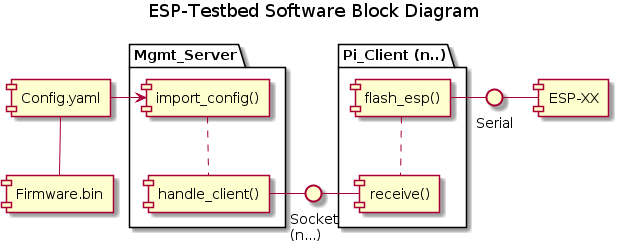

The diagram above was rendered by PlantUML. Its source (embedded in the PNG):
@startuml
title ESP-Testbed Software Block Diagram
[Config.yaml] as config
[Firmware.bin] as firmware
[ESP-XX] as esp
interface "Socket\n (n...)" as Socket

package "Mgmt_Server" {
[import_config()] as yaml
[handle_client()] as server
yaml .. server
firmware -up- config
config -right-> yaml
}
server - Socket
package "Pi_Client (n..)" {
[receive()] as client
[flash_esp()] as esptool
esptool .. client
Socket - client
}
esptool -right- () Serial
Serial -right- esp
@enduml